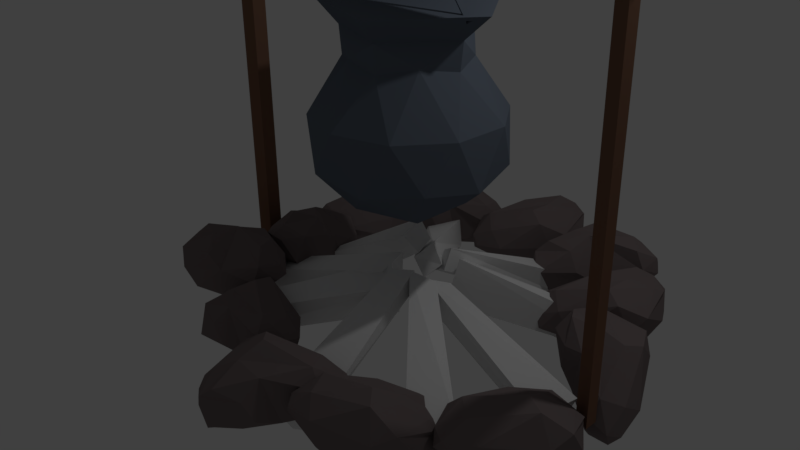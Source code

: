 # Source: Ognisko2.blend  (saved by Blender 2.79.0; exported with 4.5.12 LTS)
import bpy
from mathutils import Matrix  # noqa: F401  (used for matrix-valued properties, if any)

bpy.ops.wm.read_factory_settings(use_empty=True)
scene = bpy.context.scene
scene.name = 'Scene'

# ---- collections
col_collection_1 = bpy.data.collections.new('Collection 1'); scene.collection.children.link(col_collection_1)

# ---- materials (node trees are filled in below, after node groups)
mat_material_011 = bpy.data.materials.new('Material.011')
mat_material_011.alpha_threshold = 0.0
mat_material_011.use_transparent_shadow = False
mat_material_011.diffuse_color = (0.1396, 0.1673, 0.2116, 1.0)
mat_material_011.roughness = 0.5
mat_material_010 = bpy.data.materials.new('Material.010')
mat_material_010.alpha_threshold = 0.0
mat_material_010.use_transparent_shadow = False
mat_material_010.diffuse_color = (0.2266, 0.1209, 0.07826, 1.0)
mat_material_010.roughness = 0.5
mat_drewno_003 = bpy.data.materials.new('Drewno.003')
mat_drewno_003.alpha_threshold = 0.0
mat_drewno_003.use_transparent_shadow = False
mat_drewno_003.roughness = 0.5
mat_drewno_003.line_color = (0.0, 0.0, 0.0, 1.0)
mat_drewno_004 = bpy.data.materials.new('Drewno.004')
mat_drewno_004.alpha_threshold = 0.0
mat_drewno_004.use_transparent_shadow = False
mat_drewno_004.roughness = 0.5
mat_drewno_004.line_color = (0.0, 0.0, 0.0, 1.0)
mat_drewno_006 = bpy.data.materials.new('Drewno.006')
mat_drewno_006.alpha_threshold = 0.0
mat_drewno_006.use_transparent_shadow = False
mat_drewno_006.roughness = 0.5
mat_drewno_006.line_color = (0.0, 0.0, 0.0, 1.0)
mat_drewno_001 = bpy.data.materials.new('Drewno.001')
mat_drewno_001.alpha_threshold = 0.0
mat_drewno_001.use_transparent_shadow = False
mat_drewno_001.roughness = 0.5
mat_drewno_001.line_color = (0.0, 0.0, 0.0, 1.0)
mat_zdziarski = bpy.data.materials.new('Zdziarski')
mat_zdziarski.alpha_threshold = 0.0
mat_zdziarski.use_transparent_shadow = False
mat_zdziarski.roughness = 0.5
mat_zdziarski.line_color = (0.0, 0.0, 0.0, 1.0)
mat_drewno_002 = bpy.data.materials.new('Drewno.002')
mat_drewno_002.alpha_threshold = 0.0
mat_drewno_002.use_transparent_shadow = False
mat_drewno_002.roughness = 0.5
mat_drewno_002.line_color = (0.0, 0.0, 0.0, 1.0)
mat_drewno_005 = bpy.data.materials.new('Drewno.005')
mat_drewno_005.alpha_threshold = 0.0
mat_drewno_005.use_transparent_shadow = False
mat_drewno_005.roughness = 0.5
mat_drewno_005.line_color = (0.0, 0.0, 0.0, 1.0)
mat_drewnoi = bpy.data.materials.new('Drewnoi')
mat_drewnoi.alpha_threshold = 0.0
mat_drewnoi.use_transparent_shadow = False
mat_drewnoi.roughness = 0.5
mat_drewnoi.line_color = (0.0, 0.0, 0.0, 1.0)
mat_drewno = bpy.data.materials.new('Drewno')
mat_drewno.alpha_threshold = 0.0
mat_drewno.use_transparent_shadow = False
mat_drewno.roughness = 0.5
mat_drewno.line_color = (0.0, 0.0, 0.0, 1.0)
mat_materia__003 = bpy.data.materials.new('Materiał.003')
mat_materia__003.alpha_threshold = 0.0
mat_materia__003.use_transparent_shadow = False
mat_materia__003.diffuse_color = (0.196, 0.1589, 0.1589, 1.0)
mat_materia__003.roughness = 0.5
mat_materia__005 = bpy.data.materials.new('Materiał.005')
mat_materia__005.alpha_threshold = 0.0
mat_materia__005.use_transparent_shadow = False
mat_materia__005.diffuse_color = (0.196, 0.1589, 0.1589, 1.0)
mat_materia__005.roughness = 0.5
mat_materia__006 = bpy.data.materials.new('Materiał.006')
mat_materia__006.alpha_threshold = 0.0
mat_materia__006.use_transparent_shadow = False
mat_materia__006.diffuse_color = (0.196, 0.1589, 0.1589, 1.0)
mat_materia__006.roughness = 0.5
mat_materia__007 = bpy.data.materials.new('Materiał.007')
mat_materia__007.alpha_threshold = 0.0
mat_materia__007.use_transparent_shadow = False
mat_materia__007.diffuse_color = (0.196, 0.1589, 0.1589, 1.0)
mat_materia__007.roughness = 0.5
mat_materia__008 = bpy.data.materials.new('Materiał.008')
mat_materia__008.alpha_threshold = 0.0
mat_materia__008.use_transparent_shadow = False
mat_materia__008.diffuse_color = (0.196, 0.1589, 0.1589, 1.0)
mat_materia__008.roughness = 0.5
mat_materia__009 = bpy.data.materials.new('Materiał.009')
mat_materia__009.alpha_threshold = 0.0
mat_materia__009.use_transparent_shadow = False
mat_materia__009.diffuse_color = (0.196, 0.1589, 0.1589, 1.0)
mat_materia__009.roughness = 0.5
mat_materia__010 = bpy.data.materials.new('Materiał.010')
mat_materia__010.alpha_threshold = 0.0
mat_materia__010.use_transparent_shadow = False
mat_materia__010.diffuse_color = (0.196, 0.1589, 0.1589, 1.0)
mat_materia__010.roughness = 0.5
mat_materia__011 = bpy.data.materials.new('Materiał.011')
mat_materia__011.alpha_threshold = 0.0
mat_materia__011.use_transparent_shadow = False
mat_materia__011.diffuse_color = (0.196, 0.1589, 0.1589, 1.0)
mat_materia__011.roughness = 0.5
mat_materia__012 = bpy.data.materials.new('Materiał.012')
mat_materia__012.alpha_threshold = 0.0
mat_materia__012.use_transparent_shadow = False
mat_materia__012.diffuse_color = (0.196, 0.1589, 0.1589, 1.0)
mat_materia__012.roughness = 0.5
mat_materia__013 = bpy.data.materials.new('Materiał.013')
mat_materia__013.alpha_threshold = 0.0
mat_materia__013.use_transparent_shadow = False
mat_materia__013.diffuse_color = (0.196, 0.1589, 0.1589, 1.0)
mat_materia__013.roughness = 0.5
mat_materia__014 = bpy.data.materials.new('Materiał.014')
mat_materia__014.alpha_threshold = 0.0
mat_materia__014.use_transparent_shadow = False
mat_materia__014.diffuse_color = (0.196, 0.1589, 0.1589, 1.0)
mat_materia__014.roughness = 0.5
mat_materia__015 = bpy.data.materials.new('Materiał.015')
mat_materia__015.alpha_threshold = 0.0
mat_materia__015.use_transparent_shadow = False
mat_materia__015.diffuse_color = (0.196, 0.1589, 0.1589, 1.0)
mat_materia__015.roughness = 0.5

# ---- material node trees

# ---- world
world_world = bpy.data.worlds.new('World'); scene.world = world_world
world_world.color = (0.05088, 0.05088, 0.05088)
world_world.use_sun_shadow = False
world_world.sun_shadow_jitter_overblur = 0.0
world_world.cycles.sampling_method = 'MANUAL'

# ---- cameras
cam_camera = bpy.data.cameras.new('Camera')
cam_camera.clip_end = 100.0
cam_camera.lens = 35.0
cam_camera.sensor_width = 32.0
cam_camera.sensor_height = 18.0
cam_camera.ortho_scale = 7.314
cam_camera.dof.focus_distance = 0.0
cam_camera.dof.aperture_fstop = 128.0

# ---- lights
light_lamp = bpy.data.lights.new('Lamp', 'POINT')
light_lamp.transmission_factor = 0.0
light_lamp.cutoff_distance = 30.0
light_lamp.energy = 100.0
light_lamp.shadow_buffer_clip_start = 1.001
light_lamp.shadow_soft_size = 0.1
light_lamp.shadow_maximum_resolution = 0.006
light_lamp.use_absolute_resolution = True

# ---- meshes
me_icosphere_001 = bpy.data.meshes.new('Icosphere.001')
me_icosphere_001.from_pydata([(0.2635, 0.0, -1.0), (0.9871, -0.5257, -0.4472), (-0.01293, -0.8506, -0.4472), (-0.631, 0.0, -0.4472), (-0.01293, 0.8506, -0.4472), (0.9871, 0.5257, -0.4472), (0.4427, -0.5626, 0.4605), (-0.2179, -0.348, 0.4605), (-0.2834, 0.3335, 0.4605), (0.4427, 0.5613, 0.4605), (0.8509, -0.0006723, 0.4605), (0.5303, -0.7856, 0.9483), (0.101, -0.5, -0.8507), (0.6888, -0.309, -0.8507), (0.5263, -0.809, -0.5257), (1.114, 0.0, -0.5257), (0.6888, 0.309, -0.8507), (-0.2623, 0.0, -0.8507), (-0.4247, -0.5, -0.5257), (0.101, 0.5, -0.8507), (-0.4247, 0.5, -0.5257), (0.5263, 0.809, -0.5257), (1.116, -0.277, 0.0), (1.116, 0.277, 0.0), (0.2635, -0.8964, 0.0), (0.7903, -0.7252, 0.0), (-0.589, -0.277, 0.0), (-0.2634, -0.7252, 0.0), (-0.2634, 0.7252, 0.0), (-0.589, 0.277, 0.0), (0.7903, 0.7252, 0.0), (0.2635, 0.8964, 0.0), (0.7147, -0.331, 0.5124), (0.08644, -0.5351, 0.5124), (-0.3018, -0.0006723, 0.5124), (0.08644, 0.5337, 0.5124), (0.7147, 0.3296, 0.5124), (0.4537, -0.5855, 0.7215), (0.8791, 1.02e-09, 0.7215), (-0.2346, -0.3619, 0.7215), (-0.2346, 0.3619, 0.7215), (0.4537, 0.5855, 0.7215), (1.126, 0.0344, 0.9483), (-0.4337, -0.4724, 0.9483), (-0.3346, 0.561, 0.9483), (0.5303, 0.8544, 0.9483), (1.021, -0.06354, 0.9132), (0.9902, -0.1074, 0.9147), (0.9747, -0.08262, 0.8804), (0.4224, 0.07064, 1.481), (0.392, 0.02679, 1.482), (0.3764, 0.05155, 1.448), (-0.3272, 0.4746, 0.9185), (-0.3091, 0.4595, 0.8812), (-0.3243, 0.4215, 0.9033), (0.2919, -0.06964, 1.461), (0.31, -0.08476, 1.424), (0.2948, -0.1227, 1.446)], [], [(0, 13, 12), (1, 13, 15), (0, 12, 17), (0, 17, 19), (0, 19, 16), (1, 15, 22), (2, 14, 24), (3, 18, 26), (4, 20, 28), (5, 21, 30), (1, 22, 25), (2, 24, 27), (3, 26, 29), (4, 28, 31), (5, 30, 23), (6, 32, 37), (7, 33, 39), (8, 34, 40), (9, 35, 41), (10, 36, 38), (37, 47, 46, 42, 11), (38, 36, 41), (36, 9, 41), (38, 41, 45, 42), (41, 35, 40), (35, 8, 40), (39, 37, 11, 43), (40, 34, 39), (34, 7, 39), (41, 40, 44, 45), (39, 33, 37), (33, 6, 37), (40, 39, 54, 53, 52, 44), (37, 32, 38), (32, 10, 38), (23, 36, 10), (23, 30, 36), (30, 9, 36), (31, 35, 9), (31, 28, 35), (28, 8, 35), (29, 34, 8), (29, 26, 34), (26, 7, 34), (27, 33, 7), (27, 24, 33), (24, 6, 33), (25, 32, 6), (25, 22, 32), (22, 10, 32), (30, 31, 9), (30, 21, 31), (21, 4, 31), (28, 29, 8), (28, 20, 29), (20, 3, 29), (26, 27, 7), (26, 18, 27), (18, 2, 27), (24, 25, 6), (24, 14, 25), (14, 1, 25), (22, 23, 10), (22, 15, 23), (15, 5, 23), (16, 21, 5), (16, 19, 21), (19, 4, 21), (19, 20, 4), (19, 17, 20), (17, 3, 20), (17, 18, 3), (17, 12, 18), (12, 2, 18), (15, 16, 5), (15, 13, 16), (13, 0, 16), (12, 14, 2), (12, 13, 14), (13, 1, 14), (51, 49, 50), (42, 46, 48, 47, 37, 38), (48, 46, 49, 51), (47, 48, 51, 50), (46, 47, 50, 49), (55, 56, 57), (44, 52, 54, 39, 43), (54, 52, 55, 57), (53, 54, 57, 56), (52, 53, 56, 55), (11, 42, 45, 44, 43)])
me_icosphere_001.materials.append(mat_material_011)
me_icosphere_001.use_remesh_preserve_volume = False
me_icosphere_001.use_remesh_preserve_attributes = False
me_icosphere_001.use_mirror_vertex_groups = False
me_icosphere_001.update()
me_cube_011 = bpy.data.meshes.new('Cube.011')
me_cube_011.from_pydata([(-2.333, -0.7248, 4.661), (-2.373, -0.7296, 5.925), (-2.353, 0.3312, 4.665), (-2.393, 0.3265, 5.929), (18.86, -0.3265, 5.33), (18.82, -0.3312, 6.594), (18.84, 0.7296, 5.334), (18.8, 0.7248, 6.598), (-2.204, -0.5043, 4.666), (-1.329, -0.4742, 4.694), (-1.193, 0.1395, 4.7), (-2.136, 0.1037, 4.671), (-2.062, -0.4872, -12.43), (-1.186, -0.4572, -12.4), (-1.05, 0.1566, -12.39), (-1.994, 0.1208, -12.42), (18.7, -0.1664, 5.326), (18.69, 0.4803, 5.328), (17.91, 0.2261, 5.302), (18.96, -0.1349, -11.97), (18.95, 0.5118, -11.97), (18.18, 0.2576, -12.0)], [], [(0, 1, 3, 2), (2, 3, 7, 6), (6, 7, 5, 4), (4, 5, 1, 0), (2, 6, 17, 18, 16, 4, 0, 9, 10, 11), (7, 3, 1, 5), (15, 14, 13, 12), (11, 10, 14, 15), (8, 9, 0, 2, 11), (9, 8, 12, 13), (8, 11, 15, 12), (10, 9, 13, 14), (19, 21, 20), (4, 16, 17, 6), (16, 18, 21, 19), (18, 17, 20, 21), (17, 16, 19, 20)])
me_cube_011.materials.append(mat_material_010)
me_cube_011.use_remesh_preserve_volume = False
me_cube_011.use_remesh_preserve_attributes = False
me_cube_011.use_mirror_vertex_groups = False
me_cube_011.update()
me_cube = bpy.data.meshes.new('Cube')
me_cube.from_pydata([(3.259, 0.5438, -0.3316), (3.259, -0.2629, -0.5438), (-3.259, -0.5438, -0.8693), (-3.259, 0.1129, -0.3962), (3.259, 0.5438, 0.5438), (3.024, -0.3952, 0.2798), (-3.259, -0.9602, 0.9158), (-3.259, 0.5438, 0.692)], [], [(0, 1, 2, 3), (4, 7, 6, 5), (0, 4, 5, 1), (1, 5, 6, 2), (2, 6, 7, 3), (4, 0, 3, 7)])
me_cube.materials.append(mat_drewno_003)
me_cube.use_remesh_preserve_volume = False
me_cube.use_remesh_preserve_attributes = False
me_cube.use_mirror_vertex_groups = False
me_cube.update()
me_cube_001 = bpy.data.meshes.new('Cube.001')
me_cube_001.from_pydata([(3.259, 0.5438, -0.3316), (3.259, -0.2629, -0.5438), (-3.259, -0.5438, -0.8693), (-3.259, 0.1129, -0.3962), (3.259, 0.5438, 0.5438), (3.024, -0.3952, 0.2798), (-3.259, -0.9602, 0.9158), (-3.259, 0.5438, 0.692)], [], [(0, 1, 2, 3), (4, 7, 6, 5), (0, 4, 5, 1), (1, 5, 6, 2), (2, 6, 7, 3), (4, 0, 3, 7)])
me_cube_001.materials.append(mat_drewno_004)
me_cube_001.use_remesh_preserve_volume = False
me_cube_001.use_remesh_preserve_attributes = False
me_cube_001.use_mirror_vertex_groups = False
me_cube_001.update()
me_cube_002 = bpy.data.meshes.new('Cube.002')
me_cube_002.from_pydata([(3.259, 0.5438, -0.3316), (3.259, -0.2629, -0.5438), (-3.259, -0.5438, -0.8693), (-3.259, 0.1129, -0.3962), (3.259, 0.5438, 0.5438), (3.024, -0.3952, 0.2798), (-3.259, -0.9602, 0.9158), (-3.259, 0.5438, 0.692)], [], [(0, 1, 2, 3), (4, 7, 6, 5), (0, 4, 5, 1), (1, 5, 6, 2), (2, 6, 7, 3), (4, 0, 3, 7)])
me_cube_002.materials.append(mat_drewno_006)
me_cube_002.use_remesh_preserve_volume = False
me_cube_002.use_remesh_preserve_attributes = False
me_cube_002.use_mirror_vertex_groups = False
me_cube_002.update()
me_cube_003 = bpy.data.meshes.new('Cube.003')
me_cube_003.from_pydata([(3.259, 0.5438, -0.3316), (3.259, -0.2629, -0.5438), (-3.259, -0.5438, -0.8693), (-3.259, 0.1129, -0.3962), (3.259, 0.5438, 0.5438), (3.024, -0.3952, 0.2798), (-3.259, -0.9602, 0.9158), (-3.259, 0.5438, 0.692)], [], [(0, 1, 2, 3), (4, 7, 6, 5), (0, 4, 5, 1), (1, 5, 6, 2), (2, 6, 7, 3), (4, 0, 3, 7)])
me_cube_003.materials.append(mat_drewno_001)
me_cube_003.use_remesh_preserve_volume = False
me_cube_003.use_remesh_preserve_attributes = False
me_cube_003.use_mirror_vertex_groups = False
me_cube_003.update()
me_cube_004 = bpy.data.meshes.new('Cube.004')
me_cube_004.from_pydata([(3.259, 0.5438, -0.3316), (3.259, -0.2629, -0.5438), (-3.259, -0.5438, -0.8693), (-3.259, 0.1129, -0.3962), (3.259, 0.5438, 0.5438), (3.024, -0.3952, 0.2798), (-3.259, -0.9602, 0.9158), (-3.259, 0.5438, 0.692)], [], [(0, 1, 2, 3), (4, 7, 6, 5), (0, 4, 5, 1), (1, 5, 6, 2), (2, 6, 7, 3), (4, 0, 3, 7)])
me_cube_004.materials.append(mat_zdziarski)
me_cube_004.use_remesh_preserve_volume = False
me_cube_004.use_remesh_preserve_attributes = False
me_cube_004.use_mirror_vertex_groups = False
me_cube_004.update()
me_cube_005 = bpy.data.meshes.new('Cube.005')
me_cube_005.from_pydata([(3.259, 0.5438, -0.3316), (3.259, -0.2629, -0.5438), (-3.259, -0.5438, -0.8693), (-3.259, 0.1129, -0.3962), (3.259, 0.5438, 0.5438), (3.024, -0.3952, 0.2798), (-3.259, -0.9602, 0.9158), (-3.259, 0.5438, 0.692)], [], [(0, 1, 2, 3), (4, 7, 6, 5), (0, 4, 5, 1), (1, 5, 6, 2), (2, 6, 7, 3), (4, 0, 3, 7)])
me_cube_005.materials.append(mat_drewno_002)
me_cube_005.use_remesh_preserve_volume = False
me_cube_005.use_remesh_preserve_attributes = False
me_cube_005.use_mirror_vertex_groups = False
me_cube_005.update()
me_cube_007 = bpy.data.meshes.new('Cube.007')
me_cube_007.from_pydata([(3.259, 0.5438, -0.3316), (3.259, -0.2629, -0.5438), (-3.259, -0.5438, -0.8693), (-3.259, 0.1129, -0.3962), (3.259, 0.5438, 0.5438), (3.024, -0.3952, 0.2798), (-3.259, -0.9602, 0.9158), (-3.259, 0.5438, 0.692)], [], [(0, 1, 2, 3), (4, 7, 6, 5), (0, 4, 5, 1), (1, 5, 6, 2), (2, 6, 7, 3), (4, 0, 3, 7)])
me_cube_007.materials.append(mat_drewno_005)
me_cube_007.use_remesh_preserve_volume = False
me_cube_007.use_remesh_preserve_attributes = False
me_cube_007.use_mirror_vertex_groups = False
me_cube_007.update()
me_cube_008 = bpy.data.meshes.new('Cube.008')
me_cube_008.from_pydata([(3.259, 0.5438, -0.3316), (3.259, -0.2629, -0.5438), (-3.259, -0.5438, -0.8693), (-3.259, 0.1129, -0.3962), (3.259, 0.5438, 0.5438), (3.024, -0.3952, 0.2798), (-3.259, -0.9602, 0.9158), (-3.259, 0.5438, 0.692)], [], [(0, 1, 2, 3), (4, 7, 6, 5), (0, 4, 5, 1), (1, 5, 6, 2), (2, 6, 7, 3), (4, 0, 3, 7)])
me_cube_008.materials.append(mat_drewnoi)
me_cube_008.use_remesh_preserve_volume = False
me_cube_008.use_remesh_preserve_attributes = False
me_cube_008.use_mirror_vertex_groups = False
me_cube_008.update()
me_cube_009 = bpy.data.meshes.new('Cube.009')
me_cube_009.from_pydata([(3.259, 0.5438, -0.3316), (3.259, -0.2629, -0.5438), (-3.259, -0.5438, -0.8693), (-3.259, 0.1129, -0.3962), (3.259, 0.5438, 0.5438), (3.024, -0.3952, 0.2798), (-3.259, -0.9602, 0.9158), (-3.259, 0.5438, 0.692)], [], [(0, 1, 2, 3), (4, 7, 6, 5), (0, 4, 5, 1), (1, 5, 6, 2), (2, 6, 7, 3), (4, 0, 3, 7)])
me_cube_009.materials.append(mat_drewno)
me_cube_009.use_remesh_preserve_volume = False
me_cube_009.use_remesh_preserve_attributes = False
me_cube_009.use_mirror_vertex_groups = False
me_cube_009.update()
me_kula_ico_003 = bpy.data.meshes.new('Kula ico.003')
me_kula_ico_003.from_pydata([(0.0, 0.0, -1.319), (1.398, -0.4607, -1.016), (-0.7364, -0.7016, -0.9371), (-1.27, -0.05132, -0.8242), (-0.6438, 0.879, -0.8693), (1.414, 0.4137, -0.9564), (0.2577, -0.9093, 0.00738), (-1.131, -0.3457, -0.3109), (-1.131, 0.2192, -0.3109), (0.2351, 0.879, 0.05509), (1.756, 0.02266, -0.3303), (0.0, 0.0, 0.5245), (-0.1625, -0.5, -1.17), (0.2629, -0.809, -0.845), (1.508, 0.02266, -1.015), (0.4253, 0.309, -1.17), (-0.9857, 0.0, -1.341), (-1.115, -0.4272, -0.8832), (-1.148, 0.5, -1.016), (0.2233, 0.8429, -0.7893), (1.79, -0.1666, -0.6042), (1.79, 0.2119, -0.6042), (-0.2519, -0.8031, -0.3597), (1.279, -0.709, -0.6238), (-1.253, -0.2293, -0.5512), (-0.1367, 0.9505, -0.3525), (1.105, 0.7561, -0.5973), (1.367, -0.4382, -0.1631), (-0.8834, -0.4979, -0.2688), (-0.2329, 0.8429, 0.1232), (0.1811, -0.6736, 0.3828), (1.224, 0.0, 0.1217), (-0.4253, -0.309, 0.5314), (-0.9562, 0.205, 0.03395), (0.1625, 0.5, 0.3745)], [], [(0, 13, 12), (1, 13, 14), (0, 12, 16), (0, 16, 15), (1, 14, 20), (2, 13, 22), (3, 17, 24), (4, 18, 25), (5, 19, 26), (1, 20, 23), (2, 22, 17), (3, 24, 18), (5, 26, 21), (6, 27, 30), (7, 28, 32), (8, 24, 33), (9, 29, 34), (31, 34, 11), (31, 10, 34), (10, 9, 34), (34, 33, 11), (34, 29, 33), (29, 8, 33), (33, 32, 11), (33, 24, 32), (24, 7, 32), (32, 30, 11), (32, 28, 30), (28, 6, 30), (30, 31, 11), (30, 27, 31), (27, 10, 31), (21, 26, 10), (26, 9, 10), (25, 29, 9), (25, 8, 29), (18, 24, 8), (17, 28, 7), (17, 22, 28), (22, 6, 28), (23, 27, 6), (23, 20, 27), (20, 10, 27), (26, 25, 9), (26, 19, 25), (19, 4, 25), (25, 18, 8), (24, 17, 7), (22, 23, 6), (22, 13, 23), (13, 1, 23), (20, 21, 10), (20, 14, 21), (14, 5, 21), (15, 19, 5), (15, 4, 19), (15, 18, 4), (15, 16, 18), (16, 3, 18), (16, 17, 3), (16, 12, 17), (12, 2, 17), (14, 15, 5), (14, 13, 15), (13, 0, 15), (12, 13, 2)])
me_kula_ico_003.materials.append(mat_materia__003)
me_kula_ico_003.use_remesh_preserve_volume = False
me_kula_ico_003.use_remesh_preserve_attributes = False
me_kula_ico_003.use_mirror_vertex_groups = False
me_kula_ico_003.update()
me_kula_ico_005 = bpy.data.meshes.new('Kula ico.005')
me_kula_ico_005.from_pydata([(0.0, 0.0, -1.319), (1.398, -0.4607, -1.016), (-0.7364, -0.7016, -0.9371), (-1.27, -0.05132, -0.8242), (-0.6438, 0.879, -0.8693), (1.414, 0.4137, -0.9564), (0.2577, -0.9093, 0.00738), (-1.131, -0.3457, -0.3109), (-1.131, 0.2192, -0.3109), (0.2351, 0.879, 0.05509), (1.756, 0.02266, -0.3303), (0.0, 0.0, 0.5245), (-0.1625, -0.5, -1.17), (0.2629, -0.809, -0.845), (1.508, 0.02266, -1.015), (0.4253, 0.309, -1.17), (-0.9857, 0.0, -1.341), (-1.115, -0.4272, -0.8832), (-1.148, 0.5, -1.016), (0.2233, 0.8429, -0.7893), (1.79, -0.1666, -0.6042), (1.79, 0.2119, -0.6042), (-0.2519, -0.8031, -0.3597), (1.279, -0.709, -0.6238), (-1.253, -0.2293, -0.5512), (-0.1367, 0.9505, -0.3525), (1.105, 0.7561, -0.5973), (1.367, -0.4382, -0.1631), (-0.8834, -0.4979, -0.2688), (-0.2329, 0.8429, 0.1232), (0.1811, -0.6736, 0.3828), (1.224, 0.0, 0.1217), (-0.4253, -0.309, 0.5314), (-0.9562, 0.205, 0.03395), (0.1625, 0.5, 0.3745)], [], [(0, 13, 12), (1, 13, 14), (0, 12, 16), (0, 16, 15), (1, 14, 20), (2, 13, 22), (3, 17, 24), (4, 18, 25), (5, 19, 26), (1, 20, 23), (2, 22, 17), (3, 24, 18), (5, 26, 21), (6, 27, 30), (7, 28, 32), (8, 24, 33), (9, 29, 34), (31, 34, 11), (31, 10, 34), (10, 9, 34), (34, 33, 11), (34, 29, 33), (29, 8, 33), (33, 32, 11), (33, 24, 32), (24, 7, 32), (32, 30, 11), (32, 28, 30), (28, 6, 30), (30, 31, 11), (30, 27, 31), (27, 10, 31), (21, 26, 10), (26, 9, 10), (25, 29, 9), (25, 8, 29), (18, 24, 8), (17, 28, 7), (17, 22, 28), (22, 6, 28), (23, 27, 6), (23, 20, 27), (20, 10, 27), (26, 25, 9), (26, 19, 25), (19, 4, 25), (25, 18, 8), (24, 17, 7), (22, 23, 6), (22, 13, 23), (13, 1, 23), (20, 21, 10), (20, 14, 21), (14, 5, 21), (15, 19, 5), (15, 4, 19), (15, 18, 4), (15, 16, 18), (16, 3, 18), (16, 17, 3), (16, 12, 17), (12, 2, 17), (14, 15, 5), (14, 13, 15), (13, 0, 15), (12, 13, 2)])
me_kula_ico_005.materials.append(mat_materia__005)
me_kula_ico_005.use_remesh_preserve_volume = False
me_kula_ico_005.use_remesh_preserve_attributes = False
me_kula_ico_005.use_mirror_vertex_groups = False
me_kula_ico_005.update()
me_kula_ico_006 = bpy.data.meshes.new('Kula ico.006')
me_kula_ico_006.from_pydata([(0.0, 0.0, -1.319), (1.398, -0.4607, -1.016), (-0.7364, -0.7016, -0.9371), (-1.27, -0.05132, -0.8242), (-0.6438, 0.879, -0.8693), (1.414, 0.4137, -0.9564), (0.2577, -0.9093, 0.00738), (-1.131, -0.3457, -0.3109), (-1.131, 0.2192, -0.3109), (0.2351, 0.879, 0.05509), (1.756, 0.02266, -0.3303), (0.0, 0.0, 0.5245), (-0.1625, -0.5, -1.17), (0.2629, -0.809, -0.845), (1.508, 0.02266, -1.015), (0.4253, 0.309, -1.17), (-0.9857, 0.0, -1.341), (-1.115, -0.4272, -0.8832), (-1.148, 0.5, -1.016), (0.2233, 0.8429, -0.7893), (1.79, -0.1666, -0.6042), (1.79, 0.2119, -0.6042), (-0.2519, -0.8031, -0.3597), (1.279, -0.709, -0.6238), (-1.253, -0.2293, -0.5512), (-0.1367, 0.9505, -0.3525), (1.105, 0.7561, -0.5973), (1.367, -0.4382, -0.1631), (-0.8834, -0.4979, -0.2688), (-0.2329, 0.8429, 0.1232), (0.1811, -0.6736, 0.3828), (1.224, 0.0, 0.1217), (-0.4253, -0.309, 0.5314), (-0.9562, 0.205, 0.03395), (0.1625, 0.5, 0.3745)], [], [(0, 13, 12), (1, 13, 14), (0, 12, 16), (0, 16, 15), (1, 14, 20), (2, 13, 22), (3, 17, 24), (4, 18, 25), (5, 19, 26), (1, 20, 23), (2, 22, 17), (3, 24, 18), (5, 26, 21), (6, 27, 30), (7, 28, 32), (8, 24, 33), (9, 29, 34), (31, 34, 11), (31, 10, 34), (10, 9, 34), (34, 33, 11), (34, 29, 33), (29, 8, 33), (33, 32, 11), (33, 24, 32), (24, 7, 32), (32, 30, 11), (32, 28, 30), (28, 6, 30), (30, 31, 11), (30, 27, 31), (27, 10, 31), (21, 26, 10), (26, 9, 10), (25, 29, 9), (25, 8, 29), (18, 24, 8), (17, 28, 7), (17, 22, 28), (22, 6, 28), (23, 27, 6), (23, 20, 27), (20, 10, 27), (26, 25, 9), (26, 19, 25), (19, 4, 25), (25, 18, 8), (24, 17, 7), (22, 23, 6), (22, 13, 23), (13, 1, 23), (20, 21, 10), (20, 14, 21), (14, 5, 21), (15, 19, 5), (15, 4, 19), (15, 18, 4), (15, 16, 18), (16, 3, 18), (16, 17, 3), (16, 12, 17), (12, 2, 17), (14, 15, 5), (14, 13, 15), (13, 0, 15), (12, 13, 2)])
me_kula_ico_006.materials.append(mat_materia__006)
me_kula_ico_006.use_remesh_preserve_volume = False
me_kula_ico_006.use_remesh_preserve_attributes = False
me_kula_ico_006.use_mirror_vertex_groups = False
me_kula_ico_006.update()
me_kula_ico_007 = bpy.data.meshes.new('Kula ico.007')
me_kula_ico_007.from_pydata([(0.0, 0.0, -1.319), (1.398, -0.4607, -1.016), (-0.7364, -0.7016, -0.9371), (-1.27, -0.05132, -0.8242), (-0.6438, 0.879, -0.8693), (1.414, 0.4137, -0.9564), (0.2577, -0.9093, 0.00738), (-1.131, -0.3457, -0.3109), (-1.131, 0.2192, -0.3109), (0.2351, 0.879, 0.05509), (1.756, 0.02266, -0.3303), (0.0, 0.0, 0.5245), (-0.1625, -0.5, -1.17), (0.2629, -0.809, -0.845), (1.508, 0.02266, -1.015), (0.4253, 0.309, -1.17), (-0.9857, 0.0, -1.341), (-1.115, -0.4272, -0.8832), (-1.148, 0.5, -1.016), (0.2233, 0.8429, -0.7893), (1.79, -0.1666, -0.6042), (1.79, 0.2119, -0.6042), (-0.2519, -0.8031, -0.3597), (1.279, -0.709, -0.6238), (-1.253, -0.2293, -0.5512), (-0.1367, 0.9505, -0.3525), (1.105, 0.7561, -0.5973), (1.367, -0.4382, -0.1631), (-0.8834, -0.4979, -0.2688), (-0.2329, 0.8429, 0.1232), (0.1811, -0.6736, 0.3828), (1.224, 0.0, 0.1217), (-0.4253, -0.309, 0.5314), (-0.9562, 0.205, 0.03395), (0.1625, 0.5, 0.3745)], [], [(0, 13, 12), (1, 13, 14), (0, 12, 16), (0, 16, 15), (1, 14, 20), (2, 13, 22), (3, 17, 24), (4, 18, 25), (5, 19, 26), (1, 20, 23), (2, 22, 17), (3, 24, 18), (5, 26, 21), (6, 27, 30), (7, 28, 32), (8, 24, 33), (9, 29, 34), (31, 34, 11), (31, 10, 34), (10, 9, 34), (34, 33, 11), (34, 29, 33), (29, 8, 33), (33, 32, 11), (33, 24, 32), (24, 7, 32), (32, 30, 11), (32, 28, 30), (28, 6, 30), (30, 31, 11), (30, 27, 31), (27, 10, 31), (21, 26, 10), (26, 9, 10), (25, 29, 9), (25, 8, 29), (18, 24, 8), (17, 28, 7), (17, 22, 28), (22, 6, 28), (23, 27, 6), (23, 20, 27), (20, 10, 27), (26, 25, 9), (26, 19, 25), (19, 4, 25), (25, 18, 8), (24, 17, 7), (22, 23, 6), (22, 13, 23), (13, 1, 23), (20, 21, 10), (20, 14, 21), (14, 5, 21), (15, 19, 5), (15, 4, 19), (15, 18, 4), (15, 16, 18), (16, 3, 18), (16, 17, 3), (16, 12, 17), (12, 2, 17), (14, 15, 5), (14, 13, 15), (13, 0, 15), (12, 13, 2)])
me_kula_ico_007.materials.append(mat_materia__007)
me_kula_ico_007.use_remesh_preserve_volume = False
me_kula_ico_007.use_remesh_preserve_attributes = False
me_kula_ico_007.use_mirror_vertex_groups = False
me_kula_ico_007.update()
me_kula_ico_008 = bpy.data.meshes.new('Kula ico.008')
me_kula_ico_008.from_pydata([(0.0, 0.0, -1.319), (1.398, -0.4607, -1.016), (-0.7364, -0.7016, -0.9371), (-1.27, -0.05132, -0.8242), (-0.6438, 0.879, -0.8693), (1.414, 0.4137, -0.9564), (0.2577, -0.9093, 0.00738), (-1.131, -0.3457, -0.3109), (-1.131, 0.2192, -0.3109), (0.2351, 0.879, 0.05509), (1.756, 0.02266, -0.3303), (0.0, 0.0, 0.5245), (-0.1625, -0.5, -1.17), (0.2629, -0.809, -0.845), (1.508, 0.02266, -1.015), (0.4253, 0.309, -1.17), (-0.9857, 0.0, -1.341), (-1.115, -0.4272, -0.8832), (-1.148, 0.5, -1.016), (0.2233, 0.8429, -0.7893), (1.79, -0.1666, -0.6042), (1.79, 0.2119, -0.6042), (-0.2519, -0.8031, -0.3597), (1.279, -0.709, -0.6238), (-1.253, -0.2293, -0.5512), (-0.1367, 0.9505, -0.3525), (1.105, 0.7561, -0.5973), (1.367, -0.4382, -0.1631), (-0.8834, -0.4979, -0.2688), (-0.2329, 0.8429, 0.1232), (0.1811, -0.6736, 0.3828), (1.224, 0.0, 0.1217), (-0.4253, -0.309, 0.5314), (-0.9562, 0.205, 0.03395), (0.1625, 0.5, 0.3745)], [], [(0, 13, 12), (1, 13, 14), (0, 12, 16), (0, 16, 15), (1, 14, 20), (2, 13, 22), (3, 17, 24), (4, 18, 25), (5, 19, 26), (1, 20, 23), (2, 22, 17), (3, 24, 18), (5, 26, 21), (6, 27, 30), (7, 28, 32), (8, 24, 33), (9, 29, 34), (31, 34, 11), (31, 10, 34), (10, 9, 34), (34, 33, 11), (34, 29, 33), (29, 8, 33), (33, 32, 11), (33, 24, 32), (24, 7, 32), (32, 30, 11), (32, 28, 30), (28, 6, 30), (30, 31, 11), (30, 27, 31), (27, 10, 31), (21, 26, 10), (26, 9, 10), (25, 29, 9), (25, 8, 29), (18, 24, 8), (17, 28, 7), (17, 22, 28), (22, 6, 28), (23, 27, 6), (23, 20, 27), (20, 10, 27), (26, 25, 9), (26, 19, 25), (19, 4, 25), (25, 18, 8), (24, 17, 7), (22, 23, 6), (22, 13, 23), (13, 1, 23), (20, 21, 10), (20, 14, 21), (14, 5, 21), (15, 19, 5), (15, 4, 19), (15, 18, 4), (15, 16, 18), (16, 3, 18), (16, 17, 3), (16, 12, 17), (12, 2, 17), (14, 15, 5), (14, 13, 15), (13, 0, 15), (12, 13, 2)])
me_kula_ico_008.materials.append(mat_materia__008)
me_kula_ico_008.use_remesh_preserve_volume = False
me_kula_ico_008.use_remesh_preserve_attributes = False
me_kula_ico_008.use_mirror_vertex_groups = False
me_kula_ico_008.update()
me_kula_ico_009 = bpy.data.meshes.new('Kula ico.009')
me_kula_ico_009.from_pydata([(0.0, 0.0, -1.319), (1.398, -0.4607, -1.016), (-0.7364, -0.7016, -0.9371), (-1.27, -0.05132, -0.8242), (-0.6438, 0.879, -0.8693), (1.414, 0.4137, -0.9564), (0.2577, -0.9093, 0.00738), (-1.131, -0.3457, -0.3109), (-1.131, 0.2192, -0.3109), (0.2351, 0.879, 0.05509), (1.756, 0.02266, -0.3303), (0.0, 0.0, 0.5245), (-0.1625, -0.5, -1.17), (0.2629, -0.809, -0.845), (1.508, 0.02266, -1.015), (0.4253, 0.309, -1.17), (-0.9857, 0.0, -1.341), (-1.115, -0.4272, -0.8832), (-1.148, 0.5, -1.016), (0.2233, 0.8429, -0.7893), (1.79, -0.1666, -0.6042), (1.79, 0.2119, -0.6042), (-0.2519, -0.8031, -0.3597), (1.279, -0.709, -0.6238), (-1.253, -0.2293, -0.5512), (-0.1367, 0.9505, -0.3525), (1.105, 0.7561, -0.5973), (1.367, -0.4382, -0.1631), (-0.8834, -0.4979, -0.2688), (-0.2329, 0.8429, 0.1232), (0.1811, -0.6736, 0.3828), (1.224, 0.0, 0.1217), (-0.4253, -0.309, 0.5314), (-0.9562, 0.205, 0.03395), (0.1625, 0.5, 0.3745)], [], [(0, 13, 12), (1, 13, 14), (0, 12, 16), (0, 16, 15), (1, 14, 20), (2, 13, 22), (3, 17, 24), (4, 18, 25), (5, 19, 26), (1, 20, 23), (2, 22, 17), (3, 24, 18), (5, 26, 21), (6, 27, 30), (7, 28, 32), (8, 24, 33), (9, 29, 34), (31, 34, 11), (31, 10, 34), (10, 9, 34), (34, 33, 11), (34, 29, 33), (29, 8, 33), (33, 32, 11), (33, 24, 32), (24, 7, 32), (32, 30, 11), (32, 28, 30), (28, 6, 30), (30, 31, 11), (30, 27, 31), (27, 10, 31), (21, 26, 10), (26, 9, 10), (25, 29, 9), (25, 8, 29), (18, 24, 8), (17, 28, 7), (17, 22, 28), (22, 6, 28), (23, 27, 6), (23, 20, 27), (20, 10, 27), (26, 25, 9), (26, 19, 25), (19, 4, 25), (25, 18, 8), (24, 17, 7), (22, 23, 6), (22, 13, 23), (13, 1, 23), (20, 21, 10), (20, 14, 21), (14, 5, 21), (15, 19, 5), (15, 4, 19), (15, 18, 4), (15, 16, 18), (16, 3, 18), (16, 17, 3), (16, 12, 17), (12, 2, 17), (14, 15, 5), (14, 13, 15), (13, 0, 15), (12, 13, 2)])
me_kula_ico_009.materials.append(mat_materia__009)
me_kula_ico_009.use_remesh_preserve_volume = False
me_kula_ico_009.use_remesh_preserve_attributes = False
me_kula_ico_009.use_mirror_vertex_groups = False
me_kula_ico_009.update()
me_kula_ico_010 = bpy.data.meshes.new('Kula ico.010')
me_kula_ico_010.from_pydata([(0.0, 0.0, -1.319), (1.398, -0.4607, -1.016), (-0.7364, -0.7016, -0.9371), (-1.27, -0.05132, -0.8242), (-0.6438, 0.879, -0.8693), (1.414, 0.4137, -0.9564), (0.2577, -0.9093, 0.00738), (-1.131, -0.3457, -0.3109), (-1.131, 0.2192, -0.3109), (0.2351, 0.879, 0.05509), (1.756, 0.02266, -0.3303), (0.0, 0.0, 0.5245), (-0.1625, -0.5, -1.17), (0.2629, -0.809, -0.845), (1.508, 0.02266, -1.015), (0.4253, 0.309, -1.17), (-0.9857, 0.0, -1.341), (-1.115, -0.4272, -0.8832), (-1.148, 0.5, -1.016), (0.2233, 0.8429, -0.7893), (1.79, -0.1666, -0.6042), (1.79, 0.2119, -0.6042), (-0.2519, -0.8031, -0.3597), (1.279, -0.709, -0.6238), (-1.253, -0.2293, -0.5512), (-0.1367, 0.9505, -0.3525), (1.105, 0.7561, -0.5973), (1.367, -0.4382, -0.1631), (-0.8834, -0.4979, -0.2688), (-0.2329, 0.8429, 0.1232), (0.1811, -0.6736, 0.3828), (1.224, 0.0, 0.1217), (-0.4253, -0.309, 0.5314), (-0.9562, 0.205, 0.03395), (0.1625, 0.5, 0.3745)], [], [(0, 13, 12), (1, 13, 14), (0, 12, 16), (0, 16, 15), (1, 14, 20), (2, 13, 22), (3, 17, 24), (4, 18, 25), (5, 19, 26), (1, 20, 23), (2, 22, 17), (3, 24, 18), (5, 26, 21), (6, 27, 30), (7, 28, 32), (8, 24, 33), (9, 29, 34), (31, 34, 11), (31, 10, 34), (10, 9, 34), (34, 33, 11), (34, 29, 33), (29, 8, 33), (33, 32, 11), (33, 24, 32), (24, 7, 32), (32, 30, 11), (32, 28, 30), (28, 6, 30), (30, 31, 11), (30, 27, 31), (27, 10, 31), (21, 26, 10), (26, 9, 10), (25, 29, 9), (25, 8, 29), (18, 24, 8), (17, 28, 7), (17, 22, 28), (22, 6, 28), (23, 27, 6), (23, 20, 27), (20, 10, 27), (26, 25, 9), (26, 19, 25), (19, 4, 25), (25, 18, 8), (24, 17, 7), (22, 23, 6), (22, 13, 23), (13, 1, 23), (20, 21, 10), (20, 14, 21), (14, 5, 21), (15, 19, 5), (15, 4, 19), (15, 18, 4), (15, 16, 18), (16, 3, 18), (16, 17, 3), (16, 12, 17), (12, 2, 17), (14, 15, 5), (14, 13, 15), (13, 0, 15), (12, 13, 2)])
me_kula_ico_010.materials.append(mat_materia__010)
me_kula_ico_010.use_remesh_preserve_volume = False
me_kula_ico_010.use_remesh_preserve_attributes = False
me_kula_ico_010.use_mirror_vertex_groups = False
me_kula_ico_010.update()
me_kula_ico_011 = bpy.data.meshes.new('Kula ico.011')
me_kula_ico_011.from_pydata([(0.0, 0.0, -1.319), (1.398, -0.4607, -1.016), (-0.7364, -0.7016, -0.9371), (-1.27, -0.05132, -0.8242), (-0.6438, 0.879, -0.8693), (1.414, 0.4137, -0.9564), (0.2577, -0.9093, 0.00738), (-1.131, -0.3457, -0.3109), (-1.131, 0.2192, -0.3109), (0.2351, 0.879, 0.05509), (1.756, 0.02266, -0.3303), (0.0, 0.0, 0.5245), (-0.1625, -0.5, -1.17), (0.2629, -0.809, -0.845), (1.508, 0.02266, -1.015), (0.4253, 0.309, -1.17), (-0.9857, 0.0, -1.341), (-1.115, -0.4272, -0.8832), (-1.148, 0.5, -1.016), (0.2233, 0.8429, -0.7893), (1.79, -0.1666, -0.6042), (1.79, 0.2119, -0.6042), (-0.2519, -0.8031, -0.3597), (1.279, -0.709, -0.6238), (-1.253, -0.2293, -0.5512), (-0.1367, 0.9505, -0.3525), (1.105, 0.7561, -0.5973), (1.367, -0.4382, -0.1631), (-0.8834, -0.4979, -0.2688), (-0.2329, 0.8429, 0.1232), (0.1811, -0.6736, 0.3828), (1.224, 0.0, 0.1217), (-0.4253, -0.309, 0.5314), (-0.9562, 0.205, 0.03395), (0.1625, 0.5, 0.3745)], [], [(0, 13, 12), (1, 13, 14), (0, 12, 16), (0, 16, 15), (1, 14, 20), (2, 13, 22), (3, 17, 24), (4, 18, 25), (5, 19, 26), (1, 20, 23), (2, 22, 17), (3, 24, 18), (5, 26, 21), (6, 27, 30), (7, 28, 32), (8, 24, 33), (9, 29, 34), (31, 34, 11), (31, 10, 34), (10, 9, 34), (34, 33, 11), (34, 29, 33), (29, 8, 33), (33, 32, 11), (33, 24, 32), (24, 7, 32), (32, 30, 11), (32, 28, 30), (28, 6, 30), (30, 31, 11), (30, 27, 31), (27, 10, 31), (21, 26, 10), (26, 9, 10), (25, 29, 9), (25, 8, 29), (18, 24, 8), (17, 28, 7), (17, 22, 28), (22, 6, 28), (23, 27, 6), (23, 20, 27), (20, 10, 27), (26, 25, 9), (26, 19, 25), (19, 4, 25), (25, 18, 8), (24, 17, 7), (22, 23, 6), (22, 13, 23), (13, 1, 23), (20, 21, 10), (20, 14, 21), (14, 5, 21), (15, 19, 5), (15, 4, 19), (15, 18, 4), (15, 16, 18), (16, 3, 18), (16, 17, 3), (16, 12, 17), (12, 2, 17), (14, 15, 5), (14, 13, 15), (13, 0, 15), (12, 13, 2)])
me_kula_ico_011.materials.append(mat_materia__011)
me_kula_ico_011.use_remesh_preserve_volume = False
me_kula_ico_011.use_remesh_preserve_attributes = False
me_kula_ico_011.use_mirror_vertex_groups = False
me_kula_ico_011.update()
me_kula_ico_012 = bpy.data.meshes.new('Kula ico.012')
me_kula_ico_012.from_pydata([(0.0, 0.0, -1.319), (1.398, -0.4607, -1.016), (-0.7364, -0.7016, -0.9371), (-1.27, -0.05132, -0.8242), (-0.6438, 0.879, -0.8693), (1.414, 0.4137, -0.9564), (0.2577, -0.9093, 0.00738), (-1.131, -0.3457, -0.3109), (-1.131, 0.2192, -0.3109), (0.2351, 0.879, 0.05509), (1.756, 0.02266, -0.3303), (0.0, 0.0, 0.5245), (-0.1625, -0.5, -1.17), (0.2629, -0.809, -0.845), (1.508, 0.02266, -1.015), (0.4253, 0.309, -1.17), (-0.9857, 0.0, -1.341), (-1.115, -0.4272, -0.8832), (-1.148, 0.5, -1.016), (0.2233, 0.8429, -0.7893), (1.79, -0.1666, -0.6042), (1.79, 0.2119, -0.6042), (-0.2519, -0.8031, -0.3597), (1.279, -0.709, -0.6238), (-1.253, -0.2293, -0.5512), (-0.1367, 0.9505, -0.3525), (1.105, 0.7561, -0.5973), (1.367, -0.4382, -0.1631), (-0.8834, -0.4979, -0.2688), (-0.2329, 0.8429, 0.1232), (0.1811, -0.6736, 0.3828), (1.224, 0.0, 0.1217), (-0.4253, -0.309, 0.5314), (-0.9562, 0.205, 0.03395), (0.1625, 0.5, 0.3745)], [], [(0, 13, 12), (1, 13, 14), (0, 12, 16), (0, 16, 15), (1, 14, 20), (2, 13, 22), (3, 17, 24), (4, 18, 25), (5, 19, 26), (1, 20, 23), (2, 22, 17), (3, 24, 18), (5, 26, 21), (6, 27, 30), (7, 28, 32), (8, 24, 33), (9, 29, 34), (31, 34, 11), (31, 10, 34), (10, 9, 34), (34, 33, 11), (34, 29, 33), (29, 8, 33), (33, 32, 11), (33, 24, 32), (24, 7, 32), (32, 30, 11), (32, 28, 30), (28, 6, 30), (30, 31, 11), (30, 27, 31), (27, 10, 31), (21, 26, 10), (26, 9, 10), (25, 29, 9), (25, 8, 29), (18, 24, 8), (17, 28, 7), (17, 22, 28), (22, 6, 28), (23, 27, 6), (23, 20, 27), (20, 10, 27), (26, 25, 9), (26, 19, 25), (19, 4, 25), (25, 18, 8), (24, 17, 7), (22, 23, 6), (22, 13, 23), (13, 1, 23), (20, 21, 10), (20, 14, 21), (14, 5, 21), (15, 19, 5), (15, 4, 19), (15, 18, 4), (15, 16, 18), (16, 3, 18), (16, 17, 3), (16, 12, 17), (12, 2, 17), (14, 15, 5), (14, 13, 15), (13, 0, 15), (12, 13, 2)])
me_kula_ico_012.materials.append(mat_materia__012)
me_kula_ico_012.use_remesh_preserve_volume = False
me_kula_ico_012.use_remesh_preserve_attributes = False
me_kula_ico_012.use_mirror_vertex_groups = False
me_kula_ico_012.update()
me_kula_ico_013 = bpy.data.meshes.new('Kula ico.013')
me_kula_ico_013.from_pydata([(0.0, 0.0, -1.319), (1.398, -0.4607, -1.016), (-0.7364, -0.7016, -0.9371), (-1.27, -0.05132, -0.8242), (-0.6438, 0.879, -0.8693), (1.414, 0.4137, -0.9564), (0.2577, -0.9093, 0.00738), (-1.131, -0.3457, -0.3109), (-1.131, 0.2192, -0.3109), (0.2351, 0.879, 0.05509), (1.756, 0.02266, -0.3303), (0.0, 0.0, 0.5245), (-0.1625, -0.5, -1.17), (0.2629, -0.809, -0.845), (1.508, 0.02266, -1.015), (0.4253, 0.309, -1.17), (-0.9857, 0.0, -1.341), (-1.115, -0.4272, -0.8832), (-1.148, 0.5, -1.016), (0.2233, 0.8429, -0.7893), (1.79, -0.1666, -0.6042), (1.79, 0.2119, -0.6042), (-0.2519, -0.8031, -0.3597), (1.279, -0.709, -0.6238), (-1.253, -0.2293, -0.5512), (-0.1367, 0.9505, -0.3525), (1.105, 0.7561, -0.5973), (1.367, -0.4382, -0.1631), (-0.8834, -0.4979, -0.2688), (-0.2329, 0.8429, 0.1232), (0.1811, -0.6736, 0.3828), (1.224, 0.0, 0.1217), (-0.4253, -0.309, 0.5314), (-0.9562, 0.205, 0.03395), (0.1625, 0.5, 0.3745)], [], [(0, 13, 12), (1, 13, 14), (0, 12, 16), (0, 16, 15), (1, 14, 20), (2, 13, 22), (3, 17, 24), (4, 18, 25), (5, 19, 26), (1, 20, 23), (2, 22, 17), (3, 24, 18), (5, 26, 21), (6, 27, 30), (7, 28, 32), (8, 24, 33), (9, 29, 34), (31, 34, 11), (31, 10, 34), (10, 9, 34), (34, 33, 11), (34, 29, 33), (29, 8, 33), (33, 32, 11), (33, 24, 32), (24, 7, 32), (32, 30, 11), (32, 28, 30), (28, 6, 30), (30, 31, 11), (30, 27, 31), (27, 10, 31), (21, 26, 10), (26, 9, 10), (25, 29, 9), (25, 8, 29), (18, 24, 8), (17, 28, 7), (17, 22, 28), (22, 6, 28), (23, 27, 6), (23, 20, 27), (20, 10, 27), (26, 25, 9), (26, 19, 25), (19, 4, 25), (25, 18, 8), (24, 17, 7), (22, 23, 6), (22, 13, 23), (13, 1, 23), (20, 21, 10), (20, 14, 21), (14, 5, 21), (15, 19, 5), (15, 4, 19), (15, 18, 4), (15, 16, 18), (16, 3, 18), (16, 17, 3), (16, 12, 17), (12, 2, 17), (14, 15, 5), (14, 13, 15), (13, 0, 15), (12, 13, 2)])
me_kula_ico_013.materials.append(mat_materia__013)
me_kula_ico_013.use_remesh_preserve_volume = False
me_kula_ico_013.use_remesh_preserve_attributes = False
me_kula_ico_013.use_mirror_vertex_groups = False
me_kula_ico_013.update()
me_kula_ico_014 = bpy.data.meshes.new('Kula ico.014')
me_kula_ico_014.from_pydata([(0.0, 0.0, -1.319), (1.398, -0.4607, -1.016), (-0.7364, -0.7016, -0.9371), (-1.27, -0.05132, -0.8242), (-0.6438, 0.879, -0.8693), (1.414, 0.4137, -0.9564), (0.2577, -0.9093, 0.00738), (-1.131, -0.3457, -0.3109), (-1.131, 0.2192, -0.3109), (0.2351, 0.879, 0.05509), (1.756, 0.02266, -0.3303), (0.0, 0.0, 0.5245), (-0.1625, -0.5, -1.17), (0.2629, -0.809, -0.845), (1.508, 0.02266, -1.015), (0.4253, 0.309, -1.17), (-0.9857, 0.0, -1.341), (-1.115, -0.4272, -0.8832), (-1.148, 0.5, -1.016), (0.2233, 0.8429, -0.7893), (1.79, -0.1666, -0.6042), (1.79, 0.2119, -0.6042), (-0.2519, -0.8031, -0.3597), (1.279, -0.709, -0.6238), (-1.253, -0.2293, -0.5512), (-0.1367, 0.9505, -0.3525), (1.105, 0.7561, -0.5973), (1.367, -0.4382, -0.1631), (-0.8834, -0.4979, -0.2688), (-0.2329, 0.8429, 0.1232), (0.1811, -0.6736, 0.3828), (1.224, 0.0, 0.1217), (-0.4253, -0.309, 0.5314), (-0.9562, 0.205, 0.03395), (0.1625, 0.5, 0.3745)], [], [(0, 13, 12), (1, 13, 14), (0, 12, 16), (0, 16, 15), (1, 14, 20), (2, 13, 22), (3, 17, 24), (4, 18, 25), (5, 19, 26), (1, 20, 23), (2, 22, 17), (3, 24, 18), (5, 26, 21), (6, 27, 30), (7, 28, 32), (8, 24, 33), (9, 29, 34), (31, 34, 11), (31, 10, 34), (10, 9, 34), (34, 33, 11), (34, 29, 33), (29, 8, 33), (33, 32, 11), (33, 24, 32), (24, 7, 32), (32, 30, 11), (32, 28, 30), (28, 6, 30), (30, 31, 11), (30, 27, 31), (27, 10, 31), (21, 26, 10), (26, 9, 10), (25, 29, 9), (25, 8, 29), (18, 24, 8), (17, 28, 7), (17, 22, 28), (22, 6, 28), (23, 27, 6), (23, 20, 27), (20, 10, 27), (26, 25, 9), (26, 19, 25), (19, 4, 25), (25, 18, 8), (24, 17, 7), (22, 23, 6), (22, 13, 23), (13, 1, 23), (20, 21, 10), (20, 14, 21), (14, 5, 21), (15, 19, 5), (15, 4, 19), (15, 18, 4), (15, 16, 18), (16, 3, 18), (16, 17, 3), (16, 12, 17), (12, 2, 17), (14, 15, 5), (14, 13, 15), (13, 0, 15), (12, 13, 2)])
me_kula_ico_014.materials.append(mat_materia__014)
me_kula_ico_014.use_remesh_preserve_volume = False
me_kula_ico_014.use_remesh_preserve_attributes = False
me_kula_ico_014.use_mirror_vertex_groups = False
me_kula_ico_014.update()
me_kula_ico_015 = bpy.data.meshes.new('Kula ico.015')
me_kula_ico_015.from_pydata([(0.0, 0.0, -1.319), (1.398, -0.4607, -1.016), (-0.7364, -0.7016, -0.9371), (-1.27, -0.05132, -0.8242), (-0.6438, 0.879, -0.8693), (1.414, 0.4137, -0.9564), (0.2577, -0.9093, 0.00738), (-1.131, -0.3457, -0.3109), (-1.131, 0.2192, -0.3109), (0.2351, 0.879, 0.05509), (1.756, 0.02266, -0.3303), (0.0, 0.0, 0.5245), (-0.1625, -0.5, -1.17), (0.2629, -0.809, -0.845), (1.508, 0.02266, -1.015), (0.4253, 0.309, -1.17), (-0.9857, 0.0, -1.341), (-1.115, -0.4272, -0.8832), (-1.148, 0.5, -1.016), (0.2233, 0.8429, -0.7893), (1.79, -0.1666, -0.6042), (1.79, 0.2119, -0.6042), (-0.2519, -0.8031, -0.3597), (1.279, -0.709, -0.6238), (-1.253, -0.2293, -0.5512), (-0.1367, 0.9505, -0.3525), (1.105, 0.7561, -0.5973), (1.367, -0.4382, -0.1631), (-0.8834, -0.4979, -0.2688), (-0.2329, 0.8429, 0.1232), (0.1811, -0.6736, 0.3828), (1.224, 0.0, 0.1217), (-0.4253, -0.309, 0.5314), (-0.9562, 0.205, 0.03395), (0.1625, 0.5, 0.3745)], [], [(0, 13, 12), (1, 13, 14), (0, 12, 16), (0, 16, 15), (1, 14, 20), (2, 13, 22), (3, 17, 24), (4, 18, 25), (5, 19, 26), (1, 20, 23), (2, 22, 17), (3, 24, 18), (5, 26, 21), (6, 27, 30), (7, 28, 32), (8, 24, 33), (9, 29, 34), (31, 34, 11), (31, 10, 34), (10, 9, 34), (34, 33, 11), (34, 29, 33), (29, 8, 33), (33, 32, 11), (33, 24, 32), (24, 7, 32), (32, 30, 11), (32, 28, 30), (28, 6, 30), (30, 31, 11), (30, 27, 31), (27, 10, 31), (21, 26, 10), (26, 9, 10), (25, 29, 9), (25, 8, 29), (18, 24, 8), (17, 28, 7), (17, 22, 28), (22, 6, 28), (23, 27, 6), (23, 20, 27), (20, 10, 27), (26, 25, 9), (26, 19, 25), (19, 4, 25), (25, 18, 8), (24, 17, 7), (22, 23, 6), (22, 13, 23), (13, 1, 23), (20, 21, 10), (20, 14, 21), (14, 5, 21), (15, 19, 5), (15, 4, 19), (15, 18, 4), (15, 16, 18), (16, 3, 18), (16, 17, 3), (16, 12, 17), (12, 2, 17), (14, 15, 5), (14, 13, 15), (13, 0, 15), (12, 13, 2)])
me_kula_ico_015.materials.append(mat_materia__015)
me_kula_ico_015.use_remesh_preserve_volume = False
me_kula_ico_015.use_remesh_preserve_attributes = False
me_kula_ico_015.use_mirror_vertex_groups = False
me_kula_ico_015.update()

# ---- objects
ob_icosphere = bpy.data.objects.new('Icosphere', me_icosphere_001)
ob_cube_009 = bpy.data.objects.new('Cube.009', me_cube_011)
ob_cube = bpy.data.objects.new('Cube', me_cube)
ob_lamp = bpy.data.objects.new('Lamp', light_lamp)
ob_camera = bpy.data.objects.new('Camera', cam_camera)
ob_cube_001 = bpy.data.objects.new('Cube.001', me_cube_001)
ob_cube_002 = bpy.data.objects.new('Cube.002', me_cube_002)
ob_cube_003 = bpy.data.objects.new('Cube.003', me_cube_003)
ob_cube_004 = bpy.data.objects.new('Cube.004', me_cube_004)
ob_cube_005 = bpy.data.objects.new('Cube.005', me_cube_005)
ob_cube_007 = bpy.data.objects.new('Cube.007', me_cube_007)
ob_cube_008 = bpy.data.objects.new('Cube.008', me_cube_008)
ob_cube_006 = bpy.data.objects.new('Cube.006', me_cube_009)
ob_kula_ico_001 = bpy.data.objects.new('Kula ico.001', me_kula_ico_003)
ob_kula_ico_000 = bpy.data.objects.new('Kula ico.000', me_kula_ico_005)
ob_kula_ico_002 = bpy.data.objects.new('Kula ico.002', me_kula_ico_006)
ob_kula_ico_003 = bpy.data.objects.new('Kula ico.003', me_kula_ico_007)
ob_kula_ico_004 = bpy.data.objects.new('Kula ico.004', me_kula_ico_008)
ob_kula_ico_005 = bpy.data.objects.new('Kula ico.005', me_kula_ico_009)
ob_kula_ico_006 = bpy.data.objects.new('Kula ico.006', me_kula_ico_010)
ob_kula_ico_007 = bpy.data.objects.new('Kula ico.007', me_kula_ico_011)
ob_kula_ico_008 = bpy.data.objects.new('Kula ico.008', me_kula_ico_012)
ob_kula_ico_009 = bpy.data.objects.new('Kula ico.009', me_kula_ico_013)
ob_kula_ico_010 = bpy.data.objects.new('Kula ico.010', me_kula_ico_014)
ob_kula_ico_011 = bpy.data.objects.new('Kula ico.011', me_kula_ico_015)

# ---- transforms, parenting, visibility, modifiers, constraints
ob_icosphere.location = (0.9373, -0.4983, 2.374)
ob_icosphere.scale = (1.19, 1.19, 1.19)
ob_icosphere.lineart.crease_threshold = 0.0
ob_cube_009.location = (-0.918, -0.5424, 2.768)
ob_cube_009.scale = (0.2501, 0.2501, 0.2501)
ob_cube_009.lineart.crease_threshold = 0.0
ob_cube.location = (0.0, 0.0, 0.0)
ob_cube.rotation_euler = (0.1032, -0.5826, 0.0)
ob_cube.scale = (0.321, 0.321, 0.321)
ob_cube.lock_rotations_4d = False
ob_cube.empty_display_type = 'ARROWS'
ob_cube.lineart.crease_threshold = 0.0
ob_lamp.location = (4.076, 1.005, 5.904)
ob_lamp.rotation_euler = (0.6503, 0.05522, 1.866)
ob_lamp.lock_rotations_4d = False
ob_lamp.empty_display_type = 'ARROWS'
ob_lamp.color = (0.0, 0.0, 0.0, 0.0)
ob_lamp.lineart.crease_threshold = 0.0
ob_camera.location = (7.481, -6.508, 5.344)
ob_camera.rotation_euler = (1.109, 0.0, 0.8149)
ob_camera.lock_rotations_4d = False
ob_camera.empty_display_type = 'ARROWS'
ob_camera.color = (0.0, 0.0, 0.0, 0.0)
ob_camera.display_type = 'WIRE'
ob_camera.lineart.crease_threshold = 0.0
ob_cube_001.location = (0.0, -0.7863, 0.0)
ob_cube_001.rotation_euler = (-1.733, 0.1833, -2.734)
ob_cube_001.scale = (0.321, 0.321, 0.321)
ob_cube_001.lock_rotations_4d = False
ob_cube_001.empty_display_type = 'ARROWS'
ob_cube_001.lineart.crease_threshold = 0.0
ob_cube_002.location = (0.3974, -1.303, 0.0)
ob_cube_002.rotation_euler = (-1.84, 0.2022, -2.352)
ob_cube_002.scale = (0.321, 0.321, 0.321)
ob_cube_002.lock_rotations_4d = False
ob_cube_002.empty_display_type = 'ARROWS'
ob_cube_002.lineart.crease_threshold = 0.0
ob_cube_003.location = (0.5353, 0.7865, 0.0)
ob_cube_003.rotation_euler = (0.4678, -0.3255, -1.006)
ob_cube_003.scale = (0.321, 0.321, 0.321)
ob_cube_003.lock_rotations_4d = False
ob_cube_003.empty_display_type = 'ARROWS'
ob_cube_003.lineart.crease_threshold = 0.0
ob_cube_004.location = (2.311, 0.6107, -0.05577)
ob_cube_004.rotation_euler = (-0.3774, 0.1981, 0.4609)
ob_cube_004.scale = (0.321, 0.321, 0.321)
ob_cube_004.lock_rotations_4d = False
ob_cube_004.empty_display_type = 'ARROWS'
ob_cube_004.lineart.crease_threshold = 0.0
ob_cube_005.location = (2.444, -0.4783, -0.05577)
ob_cube_005.rotation_euler = (0.06135, -0.2925, -3.352)
ob_cube_005.scale = (0.321, 0.321, 0.321)
ob_cube_005.lock_rotations_4d = False
ob_cube_005.empty_display_type = 'ARROWS'
ob_cube_005.lineart.crease_threshold = 0.0
ob_cube_007.location = (1.588, 0.9976, -0.05577)
ob_cube_007.rotation_euler = (0.1944, -0.3917, -2.047)
ob_cube_007.scale = (0.321, 0.321, 0.321)
ob_cube_007.lock_rotations_4d = False
ob_cube_007.empty_display_type = 'ARROWS'
ob_cube_007.lineart.crease_threshold = 0.0
ob_cube_008.location = (1.446, -1.479, 0.0)
ob_cube_008.rotation_euler = (-1.733, -0.4587, 1.775)
ob_cube_008.scale = (0.321, 0.321, 0.321)
ob_cube_008.lock_rotations_4d = False
ob_cube_008.empty_display_type = 'ARROWS'
ob_cube_008.lineart.crease_threshold = 0.0
ob_cube_006.location = (2.161, -1.16, 0.07668)
ob_cube_006.rotation_euler = (0.06135, -0.2925, -3.93)
ob_cube_006.scale = (0.321, 0.321, 0.321)
ob_cube_006.lock_rotations_4d = False
ob_cube_006.empty_display_type = 'ARROWS'
ob_cube_006.lineart.crease_threshold = 0.0
ob_kula_ico_001.location = (3.563, 0.4281, -0.01623)
ob_kula_ico_001.rotation_euler = (-1.342, 0.3856, -0.7719)
ob_kula_ico_001.scale = (0.5041, 0.5041, 0.5041)
ob_kula_ico_001.lineart.crease_threshold = 0.0
ob_kula_ico_000.location = (3.11, 1.03, -0.01623)
ob_kula_ico_000.rotation_euler = (-1.586, 0.139, -2.198)
ob_kula_ico_000.scale = (0.5041, 0.5041, 0.5041)
ob_kula_ico_000.lineart.crease_threshold = 0.0
ob_kula_ico_002.location = (1.973, 2.0, -0.01623)
ob_kula_ico_002.rotation_euler = (-1.738, -0.1985, 0.4263)
ob_kula_ico_002.scale = (0.5041, 0.5041, 0.5041)
ob_kula_ico_002.lineart.crease_threshold = 0.0
ob_kula_ico_003.location = (1.263, 2.0, -0.01623)
ob_kula_ico_003.rotation_euler = (-1.586, 0.139, -2.215)
ob_kula_ico_003.scale = (0.5041, 0.5041, 0.5041)
ob_kula_ico_003.lineart.crease_threshold = 0.0
ob_kula_ico_004.location = (-0.3781, 2.015, -0.01623)
ob_kula_ico_004.rotation_euler = (-1.183, -0.03482, -5.939)
ob_kula_ico_004.scale = (0.5041, 0.5041, 0.5041)
ob_kula_ico_004.lineart.crease_threshold = 0.0
ob_kula_ico_005.location = (-0.7001, 0.8574, -0.01623)
ob_kula_ico_005.rotation_euler = (-1.183, -0.03482, -7.966)
ob_kula_ico_005.scale = (0.5041, 0.5041, 0.5041)
ob_kula_ico_005.lineart.crease_threshold = 0.0
ob_kula_ico_006.location = (-0.9107, -0.5569, -0.01623)
ob_kula_ico_006.rotation_euler = (-2.055, 0.319, -4.533)
ob_kula_ico_006.scale = (0.5041, 0.5041, 0.5041)
ob_kula_ico_006.lineart.crease_threshold = 0.0
ob_kula_ico_007.location = (-0.9107, -1.231, -0.01623)
ob_kula_ico_007.rotation_euler = (-2.11, -0.1444, -6.168)
ob_kula_ico_007.scale = (0.5041, 0.5041, 0.5041)
ob_kula_ico_007.lineart.crease_threshold = 0.0
ob_kula_ico_008.location = (0.1438, -1.708, -0.01623)
ob_kula_ico_008.rotation_euler = (-1.225, -0.1808, -6.321)
ob_kula_ico_008.scale = (0.5041, 0.5041, 0.5041)
ob_kula_ico_008.lineart.crease_threshold = 0.0
ob_kula_ico_009.location = (1.089, -2.402, -0.01623)
ob_kula_ico_009.rotation_euler = (-1.225, -0.1808, -5.573)
ob_kula_ico_009.scale = (0.5041, 0.5041, 0.5041)
ob_kula_ico_009.lineart.crease_threshold = 0.0
ob_kula_ico_010.location = (2.684, -2.309, -0.01623)
ob_kula_ico_010.rotation_euler = (-1.225, -0.1808, -2.526)
ob_kula_ico_010.scale = (0.5041, 0.5041, 0.5041)
ob_kula_ico_010.lineart.crease_threshold = 0.0
ob_kula_ico_011.location = (3.766, -1.275, -0.01623)
ob_kula_ico_011.rotation_euler = (-1.225, -0.1808, -2.05)
ob_kula_ico_011.scale = (0.5041, 0.5041, 0.5041)
ob_kula_ico_011.lineart.crease_threshold = 0.0

# ---- collection membership
col_collection_1.objects.link(ob_icosphere)
col_collection_1.objects.link(ob_cube_009)
col_collection_1.objects.link(ob_cube)
col_collection_1.objects.link(ob_lamp)
col_collection_1.objects.link(ob_camera)
col_collection_1.objects.link(ob_cube_001)
col_collection_1.objects.link(ob_cube_002)
col_collection_1.objects.link(ob_cube_003)
col_collection_1.objects.link(ob_cube_004)
col_collection_1.objects.link(ob_cube_005)
col_collection_1.objects.link(ob_cube_007)
col_collection_1.objects.link(ob_cube_008)
col_collection_1.objects.link(ob_cube_006)
col_collection_1.objects.link(ob_kula_ico_001)
col_collection_1.objects.link(ob_kula_ico_000)
col_collection_1.objects.link(ob_kula_ico_002)
col_collection_1.objects.link(ob_kula_ico_003)
col_collection_1.objects.link(ob_kula_ico_004)
col_collection_1.objects.link(ob_kula_ico_005)
col_collection_1.objects.link(ob_kula_ico_006)
col_collection_1.objects.link(ob_kula_ico_007)
col_collection_1.objects.link(ob_kula_ico_008)
col_collection_1.objects.link(ob_kula_ico_009)
col_collection_1.objects.link(ob_kula_ico_010)
col_collection_1.objects.link(ob_kula_ico_011)

# ---- scene / render settings (as saved in the file)
scene.camera = ob_camera
scene.frame_start = 1; scene.frame_end = 250; scene.frame_set(1)
scene.render.engine = 'BLENDER_EEVEE_NEXT'
scene.render.resolution_percentage = 50
scene.render.dither_intensity = 0.0
scene.cycles.use_denoising = False
scene.cycles.samples = 128
scene.cycles.sampling_pattern = 'TABULATED_SOBOL'
scene.cycles.use_adaptive_sampling = False
scene.cycles.use_light_tree = False
scene.cycles.blur_glossy = 0.0
scene.cycles.sample_clamp_indirect = 0.0
scene.view_settings.view_transform = 'Standard'
bpy.context.view_layer.update()
